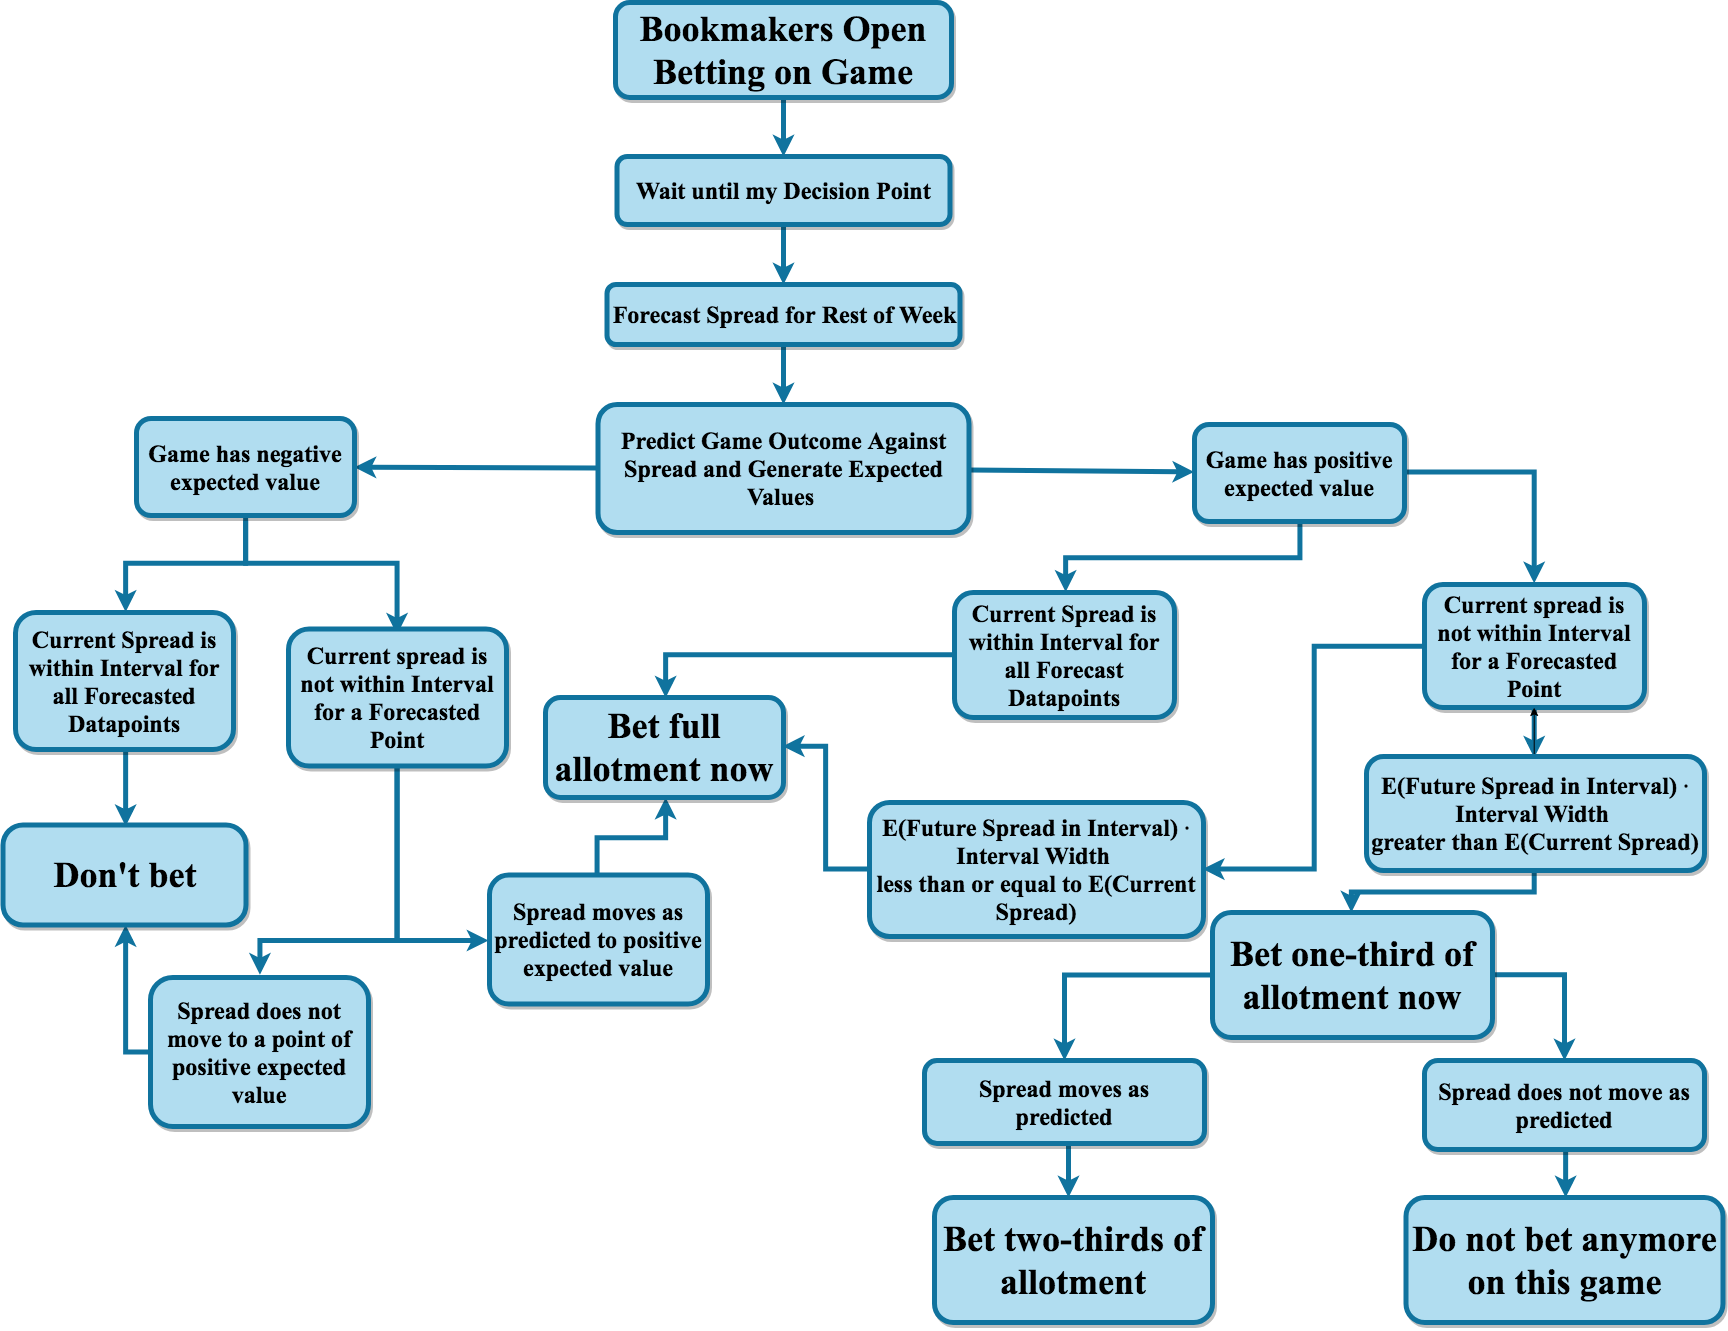

The diagram above was exported from draw.io. Its source (the exported page's mxGraphModel, read from the mxfile embedded in the PNG):
<mxGraphModel dx="2166" dy="1114" grid="0" gridSize="10" guides="1" tooltips="1" connect="1" arrows="1" fold="1" page="1" pageScale="1.5" pageWidth="2336" pageHeight="1654" background="#ffffff" math="0" shadow="0">
  <root>
    <mxCell id="0" />
    <mxCell id="1" parent="0" />
    <mxCell id="jt0PDST3FZHzntz6wJg--34" value="" style="edgeStyle=none;rounded=0;orthogonalLoop=1;jettySize=auto;html=1;fontSize=24;fillColor=#b1ddf0;strokeColor=#10739e;strokeWidth=5;" edge="1" parent="1" source="2" target="3">
      <mxGeometry relative="1" as="geometry" />
    </mxCell>
    <mxCell id="2" value="&lt;font style=&quot;font-size: 36px&quot;&gt;Bookmakers Open Betting on Game&lt;/font&gt;" style="rounded=1;shadow=1;fontStyle=1;fontSize=24;whiteSpace=wrap;spacingLeft=3;spacingRight=3;fontFamily=Times New Roman;html=1;labelBorderColor=none;strokeWidth=5;fillColor=#b1ddf0;strokeColor=#10739e;" parent="1" vertex="1">
      <mxGeometry x="641" y="8" width="336" height="95" as="geometry" />
    </mxCell>
    <mxCell id="jt0PDST3FZHzntz6wJg--35" value="" style="edgeStyle=none;rounded=0;orthogonalLoop=1;jettySize=auto;html=1;fontSize=24;fillColor=#b1ddf0;strokeColor=#10739e;strokeWidth=5;" edge="1" parent="1" source="3" target="is1MgTKd5cmvgrOF5pnL-57">
      <mxGeometry relative="1" as="geometry" />
    </mxCell>
    <mxCell id="3" value="Wait until my Decision Point" style="rounded=1;shadow=1;fontStyle=1;fontSize=24;fontFamily=Times New Roman;html=1;labelBorderColor=none;strokeWidth=5;fillColor=#b1ddf0;strokeColor=#10739e;" parent="1" vertex="1">
      <mxGeometry x="642.5" y="162" width="333" height="68" as="geometry" />
    </mxCell>
    <mxCell id="jt0PDST3FZHzntz6wJg--36" value="" style="edgeStyle=none;rounded=0;orthogonalLoop=1;jettySize=auto;html=1;fontSize=24;fillColor=#b1ddf0;strokeColor=#10739e;strokeWidth=5;" edge="1" parent="1" source="is1MgTKd5cmvgrOF5pnL-57" target="is1MgTKd5cmvgrOF5pnL-59">
      <mxGeometry relative="1" as="geometry" />
    </mxCell>
    <mxCell id="is1MgTKd5cmvgrOF5pnL-57" value="Forecast Spread for Rest of Week" style="rounded=1;shadow=1;fontStyle=1;fontSize=24;whiteSpace=wrap;fontFamily=Times New Roman;html=1;labelBorderColor=none;strokeWidth=5;fillColor=#b1ddf0;strokeColor=#10739e;" parent="1" vertex="1">
      <mxGeometry x="632.5" y="290" width="353" height="60" as="geometry" />
    </mxCell>
    <mxCell id="is1MgTKd5cmvgrOF5pnL-96" value="" style="edgeStyle=none;rounded=0;orthogonalLoop=1;jettySize=auto;entryX=0;entryY=0.5;entryDx=0;entryDy=0;fontFamily=Times New Roman;html=1;fontSize=24;labelBorderColor=none;strokeWidth=5;fillColor=#b1ddf0;strokeColor=#10739e;" parent="1" source="is1MgTKd5cmvgrOF5pnL-59" target="is1MgTKd5cmvgrOF5pnL-65" edge="1">
      <mxGeometry relative="1" as="geometry" />
    </mxCell>
    <mxCell id="is1MgTKd5cmvgrOF5pnL-109" value="" style="edgeStyle=none;rounded=0;orthogonalLoop=1;jettySize=auto;html=1;fontFamily=Times New Roman;fontSize=24;labelBorderColor=none;strokeWidth=5;fillColor=#b1ddf0;strokeColor=#10739e;" parent="1" source="is1MgTKd5cmvgrOF5pnL-59" target="is1MgTKd5cmvgrOF5pnL-108" edge="1">
      <mxGeometry relative="1" as="geometry" />
    </mxCell>
    <mxCell id="is1MgTKd5cmvgrOF5pnL-59" value="Predict Game Outcome Against Spread and Generate Expected Values&amp;nbsp;" style="rounded=1;shadow=1;fontStyle=1;fontSize=24;whiteSpace=wrap;fontFamily=Times New Roman;html=1;labelBorderColor=none;strokeWidth=5;fillColor=#b1ddf0;strokeColor=#10739e;" parent="1" vertex="1">
      <mxGeometry x="623.5" y="410" width="371" height="128" as="geometry" />
    </mxCell>
    <mxCell id="jt0PDST3FZHzntz6wJg--40" style="edgeStyle=orthogonalEdgeStyle;rounded=0;orthogonalLoop=1;jettySize=auto;html=1;exitX=0.5;exitY=1;exitDx=0;exitDy=0;entryX=0.5;entryY=0;entryDx=0;entryDy=0;strokeWidth=5;fontSize=24;fillColor=#b1ddf0;strokeColor=#10739e;" edge="1" parent="1" source="is1MgTKd5cmvgrOF5pnL-108" target="is1MgTKd5cmvgrOF5pnL-112">
      <mxGeometry relative="1" as="geometry" />
    </mxCell>
    <mxCell id="jt0PDST3FZHzntz6wJg--41" style="edgeStyle=orthogonalEdgeStyle;rounded=0;orthogonalLoop=1;jettySize=auto;html=1;exitX=0.5;exitY=1;exitDx=0;exitDy=0;entryX=0.5;entryY=0;entryDx=0;entryDy=0;strokeWidth=5;fontSize=24;fillColor=#b1ddf0;strokeColor=#10739e;" edge="1" parent="1">
      <mxGeometry relative="1" as="geometry">
        <mxPoint x="271.14285714285734" y="526.7857142857144" as="sourcePoint" />
        <mxPoint x="422.5714285714289" y="641.0714285714287" as="targetPoint" />
        <Array as="points">
          <mxPoint x="270" y="568.5" />
          <mxPoint x="423" y="568.5" />
        </Array>
      </mxGeometry>
    </mxCell>
    <mxCell id="is1MgTKd5cmvgrOF5pnL-108" value="Game has negative expected value" style="rounded=1;shadow=1;fontStyle=1;fontSize=24;whiteSpace=wrap;fontFamily=Times New Roman;html=1;labelBorderColor=none;strokeWidth=5;fillColor=#b1ddf0;strokeColor=#10739e;" parent="1" vertex="1">
      <mxGeometry x="162" y="424" width="218" height="97" as="geometry" />
    </mxCell>
    <mxCell id="is1MgTKd5cmvgrOF5pnL-144" style="edgeStyle=orthogonalEdgeStyle;rounded=0;orthogonalLoop=1;jettySize=auto;html=1;exitX=0.5;exitY=1;exitDx=0;exitDy=0;entryX=0.5;entryY=0;entryDx=0;entryDy=0;strokeWidth=5;fontFamily=Times New Roman;fontSize=24;fillColor=#b1ddf0;strokeColor=#10739e;" parent="1" edge="1">
      <mxGeometry relative="1" as="geometry">
        <Array as="points">
          <mxPoint x="423.5" y="946" />
          <mxPoint x="285.5" y="946" />
        </Array>
        <mxPoint x="423.0714285714289" y="768.7142857142858" as="sourcePoint" />
        <mxPoint x="285.92857142857156" y="980.1428571428573" as="targetPoint" />
      </mxGeometry>
    </mxCell>
    <mxCell id="is1MgTKd5cmvgrOF5pnL-145" style="edgeStyle=orthogonalEdgeStyle;rounded=0;orthogonalLoop=1;jettySize=auto;html=1;exitX=0.5;exitY=1;exitDx=0;exitDy=0;entryX=0;entryY=0.5;entryDx=0;entryDy=0;strokeWidth=5;fontFamily=Times New Roman;fontSize=24;fillColor=#b1ddf0;strokeColor=#10739e;" parent="1" source="is1MgTKd5cmvgrOF5pnL-116" target="is1MgTKd5cmvgrOF5pnL-118" edge="1">
      <mxGeometry relative="1" as="geometry" />
    </mxCell>
    <mxCell id="is1MgTKd5cmvgrOF5pnL-116" value="Current spread is not within Interval for a Forecasted Point" style="rounded=1;shadow=1;fontStyle=1;fontSize=24;whiteSpace=wrap;fontFamily=Times New Roman;html=1;labelBorderColor=none;strokeWidth=5;fillColor=#b1ddf0;strokeColor=#10739e;" parent="1" vertex="1">
      <mxGeometry x="314" y="634.5" width="218" height="137" as="geometry" />
    </mxCell>
    <mxCell id="is1MgTKd5cmvgrOF5pnL-143" style="edgeStyle=orthogonalEdgeStyle;rounded=0;orthogonalLoop=1;jettySize=auto;html=1;exitX=0;exitY=0.5;exitDx=0;exitDy=0;strokeWidth=5;fontFamily=Times New Roman;fontSize=24;fillColor=#b1ddf0;strokeColor=#10739e;" parent="1" source="is1MgTKd5cmvgrOF5pnL-121" target="is1MgTKd5cmvgrOF5pnL-114" edge="1">
      <mxGeometry relative="1" as="geometry" />
    </mxCell>
    <mxCell id="is1MgTKd5cmvgrOF5pnL-121" value="Spread does not move to a point of positive expected value" style="rounded=1;shadow=1;fontStyle=1;fontSize=24;whiteSpace=wrap;fontFamily=Times New Roman;html=1;labelBorderColor=none;strokeWidth=5;fillColor=#b1ddf0;strokeColor=#10739e;" parent="1" vertex="1">
      <mxGeometry x="176" y="983" width="218" height="149" as="geometry" />
    </mxCell>
    <mxCell id="is1MgTKd5cmvgrOF5pnL-146" style="edgeStyle=orthogonalEdgeStyle;rounded=0;orthogonalLoop=1;jettySize=auto;html=1;exitX=0.5;exitY=0;exitDx=0;exitDy=0;entryX=0.5;entryY=1;entryDx=0;entryDy=0;strokeWidth=5;fontFamily=Times New Roman;fontSize=24;fillColor=#b1ddf0;strokeColor=#10739e;" parent="1" source="is1MgTKd5cmvgrOF5pnL-118" target="is1MgTKd5cmvgrOF5pnL-76" edge="1">
      <mxGeometry relative="1" as="geometry" />
    </mxCell>
    <mxCell id="is1MgTKd5cmvgrOF5pnL-118" value="Spread moves as predicted to positive expected value" style="rounded=1;shadow=1;fontStyle=1;fontSize=24;whiteSpace=wrap;fontFamily=Times New Roman;html=1;labelBorderColor=none;strokeWidth=5;fillColor=#b1ddf0;strokeColor=#10739e;" parent="1" vertex="1">
      <mxGeometry x="515" y="880.5" width="218" height="129" as="geometry" />
    </mxCell>
    <mxCell id="is1MgTKd5cmvgrOF5pnL-149" style="edgeStyle=orthogonalEdgeStyle;rounded=0;orthogonalLoop=1;jettySize=auto;html=1;exitX=0.5;exitY=1;exitDx=0;exitDy=0;entryX=0.5;entryY=0;entryDx=0;entryDy=0;strokeWidth=5;fontFamily=Times New Roman;fontSize=24;fillColor=#b1ddf0;strokeColor=#10739e;" parent="1" source="is1MgTKd5cmvgrOF5pnL-112" target="is1MgTKd5cmvgrOF5pnL-114" edge="1">
      <mxGeometry relative="1" as="geometry" />
    </mxCell>
    <mxCell id="is1MgTKd5cmvgrOF5pnL-112" value="Current Spread is within Interval for all Forecasted Datapoints" style="rounded=1;shadow=1;fontStyle=1;fontSize=24;whiteSpace=wrap;fontFamily=Times New Roman;html=1;labelBorderColor=none;strokeWidth=5;fillColor=#b1ddf0;strokeColor=#10739e;" parent="1" vertex="1">
      <mxGeometry x="41" y="618" width="218" height="137" as="geometry" />
    </mxCell>
    <mxCell id="is1MgTKd5cmvgrOF5pnL-114" value="&lt;font style=&quot;font-size: 36px&quot;&gt;Don't bet&lt;/font&gt;" style="rounded=1;shadow=1;fontStyle=1;fontSize=24;whiteSpace=wrap;fontFamily=Times New Roman;html=1;labelBorderColor=none;strokeWidth=5;fillColor=#b1ddf0;strokeColor=#10739e;arcSize=20;" parent="1" vertex="1">
      <mxGeometry x="28.5" y="830.5" width="243" height="100" as="geometry" />
    </mxCell>
    <mxCell id="is1MgTKd5cmvgrOF5pnL-130" style="edgeStyle=orthogonalEdgeStyle;rounded=0;orthogonalLoop=1;jettySize=auto;html=1;exitX=1;exitY=0.5;exitDx=0;exitDy=0;entryX=0.5;entryY=0;entryDx=0;entryDy=0;strokeWidth=5;fontFamily=Times New Roman;fontSize=24;fillColor=#b1ddf0;strokeColor=#10739e;" parent="1" source="is1MgTKd5cmvgrOF5pnL-65" target="is1MgTKd5cmvgrOF5pnL-78" edge="1">
      <mxGeometry relative="1" as="geometry" />
    </mxCell>
    <mxCell id="jt0PDST3FZHzntz6wJg--42" style="edgeStyle=orthogonalEdgeStyle;rounded=0;orthogonalLoop=1;jettySize=auto;html=1;exitX=0.5;exitY=1;exitDx=0;exitDy=0;entryX=0.5;entryY=0;entryDx=0;entryDy=0;strokeWidth=5;fontSize=24;fillColor=#b1ddf0;strokeColor=#10739e;" edge="1" parent="1" source="is1MgTKd5cmvgrOF5pnL-65" target="is1MgTKd5cmvgrOF5pnL-74">
      <mxGeometry relative="1" as="geometry" />
    </mxCell>
    <mxCell id="is1MgTKd5cmvgrOF5pnL-65" value="Game has positive expected value" style="rounded=1;shadow=1;fontStyle=1;fontSize=24;whiteSpace=wrap;fontFamily=Times New Roman;html=1;labelBorderColor=none;strokeWidth=5;fillColor=#b1ddf0;strokeColor=#10739e;" parent="1" vertex="1">
      <mxGeometry x="1220" y="430" width="210" height="97" as="geometry" />
    </mxCell>
    <mxCell id="is1MgTKd5cmvgrOF5pnL-102" style="edgeStyle=none;rounded=0;orthogonalLoop=1;jettySize=auto;exitX=0.5;exitY=1;exitDx=0;exitDy=0;entryX=0.5;entryY=0;entryDx=0;entryDy=0;fontFamily=Times New Roman;html=1;fontSize=24;labelBorderColor=none;strokeWidth=5;fillColor=#b1ddf0;strokeColor=#10739e;" parent="1" source="is1MgTKd5cmvgrOF5pnL-78" target="is1MgTKd5cmvgrOF5pnL-80" edge="1">
      <mxGeometry relative="1" as="geometry" />
    </mxCell>
    <mxCell id="is1MgTKd5cmvgrOF5pnL-78" value="Current spread is not within Interval for a Forecasted Point" style="rounded=1;shadow=1;fontStyle=1;fontSize=24;whiteSpace=wrap;fontFamily=Times New Roman;html=1;labelBorderColor=none;strokeWidth=5;fillColor=#b1ddf0;strokeColor=#10739e;" parent="1" vertex="1">
      <mxGeometry x="1450" y="590" width="220" height="123" as="geometry" />
    </mxCell>
    <mxCell id="is1MgTKd5cmvgrOF5pnL-83" value="" style="edgeStyle=orthogonalEdgeStyle;rounded=0;orthogonalLoop=1;jettySize=auto;fontFamily=Times New Roman;html=1;fontSize=24;labelBorderColor=none;strokeWidth=5;fillColor=#b1ddf0;strokeColor=#10739e;" parent="1" source="is1MgTKd5cmvgrOF5pnL-80" target="is1MgTKd5cmvgrOF5pnL-82" edge="1">
      <mxGeometry relative="1" as="geometry" />
    </mxCell>
    <mxCell id="jt0PDST3FZHzntz6wJg--29" value="" style="edgeStyle=orthogonalEdgeStyle;rounded=0;orthogonalLoop=1;jettySize=auto;html=1;fontSize=24;" edge="1" parent="1" source="is1MgTKd5cmvgrOF5pnL-80" target="is1MgTKd5cmvgrOF5pnL-78">
      <mxGeometry relative="1" as="geometry" />
    </mxCell>
    <mxCell id="is1MgTKd5cmvgrOF5pnL-80" value="E(Future Spread in Interval) ⋅ Interval Width &lt;br style=&quot;font-size: 24px;&quot;&gt;greater than E(Current Spread)&lt;br style=&quot;font-size: 24px;&quot;&gt;" style="rounded=1;shadow=1;fontStyle=1;fontSize=24;whiteSpace=wrap;fontFamily=Times New Roman;html=1;labelBorderColor=none;strokeWidth=5;fillColor=#b1ddf0;strokeColor=#10739e;" parent="1" vertex="1">
      <mxGeometry x="1392" y="762" width="338" height="114" as="geometry" />
    </mxCell>
    <mxCell id="is1MgTKd5cmvgrOF5pnL-85" value="" style="edgeStyle=elbowEdgeStyle;rounded=0;orthogonalLoop=1;jettySize=auto;fontFamily=Times New Roman;html=1;fontSize=24;labelBorderColor=none;strokeWidth=5;fillColor=#b1ddf0;strokeColor=#10739e;" parent="1" source="is1MgTKd5cmvgrOF5pnL-82" target="is1MgTKd5cmvgrOF5pnL-84" edge="1">
      <mxGeometry relative="1" as="geometry">
        <Array as="points">
          <mxPoint x="1090" y="1053" />
        </Array>
      </mxGeometry>
    </mxCell>
    <mxCell id="is1MgTKd5cmvgrOF5pnL-89" value="" style="edgeStyle=elbowEdgeStyle;rounded=0;orthogonalLoop=1;jettySize=auto;fontFamily=Times New Roman;html=1;fontSize=24;labelBorderColor=none;strokeWidth=5;fillColor=#b1ddf0;strokeColor=#10739e;exitX=1;exitY=0.5;exitDx=0;exitDy=0;" parent="1" source="is1MgTKd5cmvgrOF5pnL-82" target="is1MgTKd5cmvgrOF5pnL-88" edge="1">
      <mxGeometry relative="1" as="geometry">
        <Array as="points">
          <mxPoint x="1590" y="1033" />
        </Array>
      </mxGeometry>
    </mxCell>
    <mxCell id="is1MgTKd5cmvgrOF5pnL-82" value="&lt;font style=&quot;font-size: 36px&quot;&gt;Bet one-third of allotment now&lt;/font&gt;" style="rounded=1;shadow=1;fontStyle=1;fontSize=24;whiteSpace=wrap;fontFamily=Times New Roman;html=1;labelBorderColor=none;strokeWidth=5;fillColor=#b1ddf0;strokeColor=#10739e;" parent="1" vertex="1">
      <mxGeometry x="1238" y="918" width="280" height="125" as="geometry" />
    </mxCell>
    <mxCell id="is1MgTKd5cmvgrOF5pnL-91" value="" style="edgeStyle=elbowEdgeStyle;rounded=0;orthogonalLoop=1;jettySize=auto;fontFamily=Times New Roman;html=1;fontSize=24;labelBorderColor=none;strokeWidth=5;fillColor=#b1ddf0;strokeColor=#10739e;" parent="1" source="is1MgTKd5cmvgrOF5pnL-88" target="is1MgTKd5cmvgrOF5pnL-90" edge="1">
      <mxGeometry relative="1" as="geometry" />
    </mxCell>
    <mxCell id="is1MgTKd5cmvgrOF5pnL-88" value="Spread does not move as predicted" style="rounded=1;shadow=1;fontStyle=1;fontSize=24;whiteSpace=wrap;fontFamily=Times New Roman;html=1;labelBorderColor=none;strokeWidth=5;fillColor=#b1ddf0;strokeColor=#10739e;" parent="1" vertex="1">
      <mxGeometry x="1450" y="1066" width="280" height="89" as="geometry" />
    </mxCell>
    <mxCell id="is1MgTKd5cmvgrOF5pnL-90" value="&lt;font style=&quot;font-size: 36px&quot;&gt;Do not bet anymore on this game&lt;/font&gt;" style="rounded=1;shadow=1;fontStyle=1;fontSize=24;whiteSpace=wrap;fontFamily=Times New Roman;html=1;labelBorderColor=none;strokeWidth=5;fillColor=#b1ddf0;strokeColor=#10739e;" parent="1" vertex="1">
      <mxGeometry x="1431.5" y="1203" width="317" height="125" as="geometry" />
    </mxCell>
    <mxCell id="is1MgTKd5cmvgrOF5pnL-87" value="" style="edgeStyle=elbowEdgeStyle;rounded=0;orthogonalLoop=1;jettySize=auto;fontFamily=Times New Roman;html=1;fontSize=24;labelBorderColor=none;strokeWidth=5;fillColor=#b1ddf0;strokeColor=#10739e;" parent="1" source="is1MgTKd5cmvgrOF5pnL-84" target="is1MgTKd5cmvgrOF5pnL-86" edge="1">
      <mxGeometry relative="1" as="geometry" />
    </mxCell>
    <mxCell id="is1MgTKd5cmvgrOF5pnL-84" value="Spread moves as predicted" style="rounded=1;shadow=1;fontStyle=1;fontSize=24;whiteSpace=wrap;fontFamily=Times New Roman;html=1;labelBorderColor=none;strokeWidth=5;fillColor=#b1ddf0;strokeColor=#10739e;" parent="1" vertex="1">
      <mxGeometry x="950" y="1066" width="280" height="83" as="geometry" />
    </mxCell>
    <mxCell id="is1MgTKd5cmvgrOF5pnL-86" value="&lt;font style=&quot;font-size: 36px&quot;&gt;Bet two-thirds of allotment&lt;/font&gt;" style="rounded=1;shadow=1;fontStyle=1;fontSize=24;whiteSpace=wrap;fontFamily=Times New Roman;html=1;labelBorderColor=none;strokeWidth=5;fillColor=#b1ddf0;strokeColor=#10739e;" parent="1" vertex="1">
      <mxGeometry x="960" y="1203" width="278" height="125" as="geometry" />
    </mxCell>
    <mxCell id="is1MgTKd5cmvgrOF5pnL-132" style="edgeStyle=orthogonalEdgeStyle;rounded=0;orthogonalLoop=1;jettySize=auto;html=1;exitX=0;exitY=0.5;exitDx=0;exitDy=0;entryX=0.5;entryY=0;entryDx=0;entryDy=0;strokeWidth=5;fontFamily=Times New Roman;fontSize=24;fillColor=#b1ddf0;strokeColor=#10739e;" parent="1" source="is1MgTKd5cmvgrOF5pnL-74" target="is1MgTKd5cmvgrOF5pnL-76" edge="1">
      <mxGeometry relative="1" as="geometry" />
    </mxCell>
    <mxCell id="is1MgTKd5cmvgrOF5pnL-74" value="Current Spread is within Interval for all Forecast Datapoints" style="rounded=1;shadow=1;fontStyle=1;fontSize=24;whiteSpace=wrap;fontFamily=Times New Roman;html=1;labelBorderColor=none;strokeWidth=5;fillColor=#b1ddf0;strokeColor=#10739e;" parent="1" vertex="1">
      <mxGeometry x="980" y="598" width="220" height="125" as="geometry" />
    </mxCell>
    <mxCell id="is1MgTKd5cmvgrOF5pnL-76" value="&lt;font style=&quot;font-size: 36px&quot;&gt;Bet full allotment now&lt;/font&gt;" style="rounded=1;shadow=1;fontStyle=1;fontSize=24;whiteSpace=wrap;fontFamily=Times New Roman;html=1;labelBorderColor=none;strokeWidth=5;fillColor=#b1ddf0;strokeColor=#10739e;" parent="1" vertex="1">
      <mxGeometry x="571" y="703" width="238" height="100" as="geometry" />
    </mxCell>
    <mxCell id="is1MgTKd5cmvgrOF5pnL-133" style="edgeStyle=orthogonalEdgeStyle;rounded=0;orthogonalLoop=1;jettySize=auto;html=1;exitX=0;exitY=0.5;exitDx=0;exitDy=0;entryX=1;entryY=0.5;entryDx=0;entryDy=0;strokeWidth=5;fontFamily=Times New Roman;fontSize=24;fillColor=#b1ddf0;strokeColor=#10739e;" parent="1" source="is1MgTKd5cmvgrOF5pnL-104" target="is1MgTKd5cmvgrOF5pnL-76" edge="1">
      <mxGeometry relative="1" as="geometry" />
    </mxCell>
    <mxCell id="is1MgTKd5cmvgrOF5pnL-104" value="E(Future Spread in Interval) ⋅ Interval Width&amp;nbsp;&lt;br style=&quot;font-size: 24px;&quot;&gt;less than or equal to E(Current Spread)&lt;br style=&quot;font-size: 24px;&quot;&gt;" style="rounded=1;shadow=1;fontStyle=1;fontSize=24;whiteSpace=wrap;fontFamily=Times New Roman;html=1;labelBorderColor=none;strokeWidth=5;fillColor=#b1ddf0;strokeColor=#10739e;" parent="1" vertex="1">
      <mxGeometry x="895" y="808" width="334" height="134" as="geometry" />
    </mxCell>
    <mxCell id="is1MgTKd5cmvgrOF5pnL-129" value="" style="edgeStyle=orthogonalEdgeStyle;rounded=0;orthogonalLoop=1;jettySize=auto;fontFamily=Times New Roman;html=1;fontSize=24;labelBorderColor=none;strokeWidth=5;fillColor=#b1ddf0;strokeColor=#10739e;exitX=0;exitY=0.5;exitDx=0;exitDy=0;entryX=1;entryY=0.5;entryDx=0;entryDy=0;" parent="1" source="is1MgTKd5cmvgrOF5pnL-78" target="is1MgTKd5cmvgrOF5pnL-104" edge="1">
      <mxGeometry relative="1" as="geometry">
        <mxPoint x="1442" y="683" as="sourcePoint" />
        <mxPoint x="1169.5" y="783.5" as="targetPoint" />
      </mxGeometry>
    </mxCell>
  </root>
</mxGraphModel>